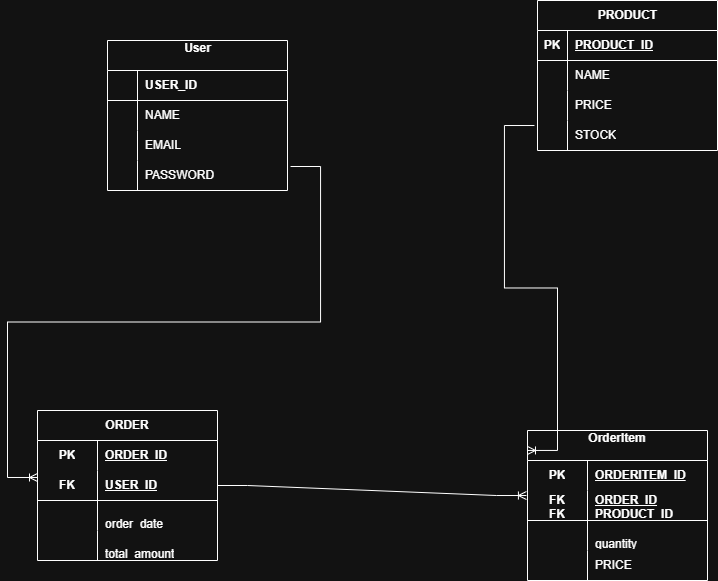

The diagram above was exported from draw.io. Its source (the exported page's mxGraphModel, read from the mxfile embedded in the PNG):
<mxGraphModel dx="872" dy="477" grid="1" gridSize="10" guides="1" tooltips="1" connect="1" arrows="1" fold="1" page="1" pageScale="1" pageWidth="827" pageHeight="1169" math="0" shadow="0">
  <root>
    <mxCell id="0" />
    <mxCell id="1" parent="0" />
    <mxCell id="MSIcDKWWLDLL7X_Bo7TJ-1" parent="1" style="shape=table;startSize=30;container=1;collapsible=1;childLayout=tableLayout;fixedRows=1;rowLines=0;fontStyle=1;align=center;resizeLast=1;html=1;" value="&#10; User&#10;&#10;" vertex="1">
      <mxGeometry height="150" width="180" x="190" y="70" as="geometry" />
    </mxCell>
    <mxCell id="MSIcDKWWLDLL7X_Bo7TJ-2" parent="MSIcDKWWLDLL7X_Bo7TJ-1" style="shape=tableRow;horizontal=0;startSize=0;swimlaneHead=0;swimlaneBody=0;fillColor=none;collapsible=0;dropTarget=0;points=[[0,0.5],[1,0.5]];portConstraint=eastwest;top=0;left=0;right=0;bottom=1;" value="" vertex="1">
      <mxGeometry height="30" width="180" y="30" as="geometry" />
    </mxCell>
    <mxCell id="MSIcDKWWLDLL7X_Bo7TJ-3" parent="MSIcDKWWLDLL7X_Bo7TJ-2" style="shape=partialRectangle;connectable=0;fillColor=none;top=0;left=0;bottom=0;right=0;fontStyle=1;overflow=hidden;whiteSpace=wrap;html=1;" value="" vertex="1">
      <mxGeometry height="30" width="30" as="geometry">
        <mxRectangle height="30" width="30" as="alternateBounds" />
      </mxGeometry>
    </mxCell>
    <mxCell id="MSIcDKWWLDLL7X_Bo7TJ-4" parent="MSIcDKWWLDLL7X_Bo7TJ-2" style="shape=partialRectangle;connectable=0;fillColor=none;top=0;left=0;bottom=0;right=0;align=left;spacingLeft=6;fontStyle=1;overflow=hidden;whiteSpace=wrap;html=1;" value="USER_ID" vertex="1">
      <mxGeometry height="30" width="150" x="30" as="geometry">
        <mxRectangle height="30" width="150" as="alternateBounds" />
      </mxGeometry>
    </mxCell>
    <mxCell id="MSIcDKWWLDLL7X_Bo7TJ-5" parent="MSIcDKWWLDLL7X_Bo7TJ-1" style="shape=tableRow;horizontal=0;startSize=0;swimlaneHead=0;swimlaneBody=0;fillColor=none;collapsible=0;dropTarget=0;points=[[0,0.5],[1,0.5]];portConstraint=eastwest;top=0;left=0;right=0;bottom=0;" value="" vertex="1">
      <mxGeometry height="30" width="180" y="60" as="geometry" />
    </mxCell>
    <mxCell id="MSIcDKWWLDLL7X_Bo7TJ-6" parent="MSIcDKWWLDLL7X_Bo7TJ-5" style="shape=partialRectangle;connectable=0;fillColor=none;top=0;left=0;bottom=0;right=0;editable=1;overflow=hidden;whiteSpace=wrap;html=1;" value="" vertex="1">
      <mxGeometry height="30" width="30" as="geometry">
        <mxRectangle height="30" width="30" as="alternateBounds" />
      </mxGeometry>
    </mxCell>
    <mxCell id="MSIcDKWWLDLL7X_Bo7TJ-7" parent="MSIcDKWWLDLL7X_Bo7TJ-5" style="shape=partialRectangle;connectable=0;fillColor=none;top=0;left=0;bottom=0;right=0;align=left;spacingLeft=6;overflow=hidden;whiteSpace=wrap;html=1;" value="NAME" vertex="1">
      <mxGeometry height="30" width="150" x="30" as="geometry">
        <mxRectangle height="30" width="150" as="alternateBounds" />
      </mxGeometry>
    </mxCell>
    <mxCell id="MSIcDKWWLDLL7X_Bo7TJ-8" parent="MSIcDKWWLDLL7X_Bo7TJ-1" style="shape=tableRow;horizontal=0;startSize=0;swimlaneHead=0;swimlaneBody=0;fillColor=none;collapsible=0;dropTarget=0;points=[[0,0.5],[1,0.5]];portConstraint=eastwest;top=0;left=0;right=0;bottom=0;" value="" vertex="1">
      <mxGeometry height="30" width="180" y="90" as="geometry" />
    </mxCell>
    <mxCell id="MSIcDKWWLDLL7X_Bo7TJ-9" parent="MSIcDKWWLDLL7X_Bo7TJ-8" style="shape=partialRectangle;connectable=0;fillColor=none;top=0;left=0;bottom=0;right=0;editable=1;overflow=hidden;whiteSpace=wrap;html=1;" value="" vertex="1">
      <mxGeometry height="30" width="30" as="geometry">
        <mxRectangle height="30" width="30" as="alternateBounds" />
      </mxGeometry>
    </mxCell>
    <mxCell id="MSIcDKWWLDLL7X_Bo7TJ-10" parent="MSIcDKWWLDLL7X_Bo7TJ-8" style="shape=partialRectangle;connectable=0;fillColor=none;top=0;left=0;bottom=0;right=0;align=left;spacingLeft=6;overflow=hidden;whiteSpace=wrap;html=1;" value="EMAIL" vertex="1">
      <mxGeometry height="30" width="150" x="30" as="geometry">
        <mxRectangle height="30" width="150" as="alternateBounds" />
      </mxGeometry>
    </mxCell>
    <mxCell id="MSIcDKWWLDLL7X_Bo7TJ-11" parent="MSIcDKWWLDLL7X_Bo7TJ-1" style="shape=tableRow;horizontal=0;startSize=0;swimlaneHead=0;swimlaneBody=0;fillColor=none;collapsible=0;dropTarget=0;points=[[0,0.5],[1,0.5]];portConstraint=eastwest;top=0;left=0;right=0;bottom=0;" value="" vertex="1">
      <mxGeometry height="30" width="180" y="120" as="geometry" />
    </mxCell>
    <mxCell id="MSIcDKWWLDLL7X_Bo7TJ-12" parent="MSIcDKWWLDLL7X_Bo7TJ-11" style="shape=partialRectangle;connectable=0;fillColor=none;top=0;left=0;bottom=0;right=0;editable=1;overflow=hidden;whiteSpace=wrap;html=1;" value="" vertex="1">
      <mxGeometry height="30" width="30" as="geometry">
        <mxRectangle height="30" width="30" as="alternateBounds" />
      </mxGeometry>
    </mxCell>
    <mxCell id="MSIcDKWWLDLL7X_Bo7TJ-13" parent="MSIcDKWWLDLL7X_Bo7TJ-11" style="shape=partialRectangle;connectable=0;fillColor=none;top=0;left=0;bottom=0;right=0;align=left;spacingLeft=6;overflow=hidden;whiteSpace=wrap;html=1;" value="PASSWORD" vertex="1">
      <mxGeometry height="30" width="150" x="30" as="geometry">
        <mxRectangle height="30" width="150" as="alternateBounds" />
      </mxGeometry>
    </mxCell>
    <mxCell id="MSIcDKWWLDLL7X_Bo7TJ-15" parent="1" style="shape=table;startSize=30;container=1;collapsible=1;childLayout=tableLayout;fixedRows=1;rowLines=0;fontStyle=1;align=center;resizeLast=1;html=1;" value="PRODUCT" vertex="1">
      <mxGeometry height="150" width="180" x="620" y="30" as="geometry" />
    </mxCell>
    <mxCell id="MSIcDKWWLDLL7X_Bo7TJ-16" parent="MSIcDKWWLDLL7X_Bo7TJ-15" style="shape=tableRow;horizontal=0;startSize=0;swimlaneHead=0;swimlaneBody=0;fillColor=none;collapsible=0;dropTarget=0;points=[[0,0.5],[1,0.5]];portConstraint=eastwest;top=0;left=0;right=0;bottom=1;" value="" vertex="1">
      <mxGeometry height="30" width="180" y="30" as="geometry" />
    </mxCell>
    <mxCell id="MSIcDKWWLDLL7X_Bo7TJ-17" parent="MSIcDKWWLDLL7X_Bo7TJ-16" style="shape=partialRectangle;connectable=0;fillColor=none;top=0;left=0;bottom=0;right=0;fontStyle=1;overflow=hidden;whiteSpace=wrap;html=1;" value="PK" vertex="1">
      <mxGeometry height="30" width="30" as="geometry">
        <mxRectangle height="30" width="30" as="alternateBounds" />
      </mxGeometry>
    </mxCell>
    <mxCell id="MSIcDKWWLDLL7X_Bo7TJ-18" parent="MSIcDKWWLDLL7X_Bo7TJ-16" style="shape=partialRectangle;connectable=0;fillColor=none;top=0;left=0;bottom=0;right=0;align=left;spacingLeft=6;fontStyle=5;overflow=hidden;whiteSpace=wrap;html=1;" value="PRODUCT_ID" vertex="1">
      <mxGeometry height="30" width="150" x="30" as="geometry">
        <mxRectangle height="30" width="150" as="alternateBounds" />
      </mxGeometry>
    </mxCell>
    <mxCell id="MSIcDKWWLDLL7X_Bo7TJ-19" parent="MSIcDKWWLDLL7X_Bo7TJ-15" style="shape=tableRow;horizontal=0;startSize=0;swimlaneHead=0;swimlaneBody=0;fillColor=none;collapsible=0;dropTarget=0;points=[[0,0.5],[1,0.5]];portConstraint=eastwest;top=0;left=0;right=0;bottom=0;" value="" vertex="1">
      <mxGeometry height="30" width="180" y="60" as="geometry" />
    </mxCell>
    <mxCell id="MSIcDKWWLDLL7X_Bo7TJ-20" parent="MSIcDKWWLDLL7X_Bo7TJ-19" style="shape=partialRectangle;connectable=0;fillColor=none;top=0;left=0;bottom=0;right=0;editable=1;overflow=hidden;whiteSpace=wrap;html=1;" value="" vertex="1">
      <mxGeometry height="30" width="30" as="geometry">
        <mxRectangle height="30" width="30" as="alternateBounds" />
      </mxGeometry>
    </mxCell>
    <mxCell id="MSIcDKWWLDLL7X_Bo7TJ-21" parent="MSIcDKWWLDLL7X_Bo7TJ-19" style="shape=partialRectangle;connectable=0;fillColor=none;top=0;left=0;bottom=0;right=0;align=left;spacingLeft=6;overflow=hidden;whiteSpace=wrap;html=1;" value="NAME" vertex="1">
      <mxGeometry height="30" width="150" x="30" as="geometry">
        <mxRectangle height="30" width="150" as="alternateBounds" />
      </mxGeometry>
    </mxCell>
    <mxCell id="MSIcDKWWLDLL7X_Bo7TJ-22" parent="MSIcDKWWLDLL7X_Bo7TJ-15" style="shape=tableRow;horizontal=0;startSize=0;swimlaneHead=0;swimlaneBody=0;fillColor=none;collapsible=0;dropTarget=0;points=[[0,0.5],[1,0.5]];portConstraint=eastwest;top=0;left=0;right=0;bottom=0;" value="" vertex="1">
      <mxGeometry height="30" width="180" y="90" as="geometry" />
    </mxCell>
    <mxCell id="MSIcDKWWLDLL7X_Bo7TJ-23" parent="MSIcDKWWLDLL7X_Bo7TJ-22" style="shape=partialRectangle;connectable=0;fillColor=none;top=0;left=0;bottom=0;right=0;editable=1;overflow=hidden;whiteSpace=wrap;html=1;" value="" vertex="1">
      <mxGeometry height="30" width="30" as="geometry">
        <mxRectangle height="30" width="30" as="alternateBounds" />
      </mxGeometry>
    </mxCell>
    <mxCell id="MSIcDKWWLDLL7X_Bo7TJ-24" parent="MSIcDKWWLDLL7X_Bo7TJ-22" style="shape=partialRectangle;connectable=0;fillColor=none;top=0;left=0;bottom=0;right=0;align=left;spacingLeft=6;overflow=hidden;whiteSpace=wrap;html=1;" value="PRICE" vertex="1">
      <mxGeometry height="30" width="150" x="30" as="geometry">
        <mxRectangle height="30" width="150" as="alternateBounds" />
      </mxGeometry>
    </mxCell>
    <mxCell id="MSIcDKWWLDLL7X_Bo7TJ-25" parent="MSIcDKWWLDLL7X_Bo7TJ-15" style="shape=tableRow;horizontal=0;startSize=0;swimlaneHead=0;swimlaneBody=0;fillColor=none;collapsible=0;dropTarget=0;points=[[0,0.5],[1,0.5]];portConstraint=eastwest;top=0;left=0;right=0;bottom=0;" value="" vertex="1">
      <mxGeometry height="30" width="180" y="120" as="geometry" />
    </mxCell>
    <mxCell id="MSIcDKWWLDLL7X_Bo7TJ-26" parent="MSIcDKWWLDLL7X_Bo7TJ-25" style="shape=partialRectangle;connectable=0;fillColor=none;top=0;left=0;bottom=0;right=0;editable=1;overflow=hidden;whiteSpace=wrap;html=1;" value="" vertex="1">
      <mxGeometry height="30" width="30" as="geometry">
        <mxRectangle height="30" width="30" as="alternateBounds" />
      </mxGeometry>
    </mxCell>
    <mxCell id="MSIcDKWWLDLL7X_Bo7TJ-27" parent="MSIcDKWWLDLL7X_Bo7TJ-25" style="shape=partialRectangle;connectable=0;fillColor=none;top=0;left=0;bottom=0;right=0;align=left;spacingLeft=6;overflow=hidden;whiteSpace=wrap;html=1;" value="STOCK" vertex="1">
      <mxGeometry height="30" width="150" x="30" as="geometry">
        <mxRectangle height="30" width="150" as="alternateBounds" />
      </mxGeometry>
    </mxCell>
    <mxCell id="MSIcDKWWLDLL7X_Bo7TJ-28" parent="1" style="shape=table;startSize=30;container=1;collapsible=1;childLayout=tableLayout;fixedRows=1;rowLines=0;fontStyle=1;align=center;resizeLast=1;html=1;whiteSpace=wrap;" value="ORDER" vertex="1">
      <mxGeometry height="150" width="180" x="120" y="440" as="geometry" />
    </mxCell>
    <mxCell id="MSIcDKWWLDLL7X_Bo7TJ-29" parent="MSIcDKWWLDLL7X_Bo7TJ-28" style="shape=tableRow;horizontal=0;startSize=0;swimlaneHead=0;swimlaneBody=0;fillColor=none;collapsible=0;dropTarget=0;points=[[0,0.5],[1,0.5]];portConstraint=eastwest;top=0;left=0;right=0;bottom=0;html=1;" value="" vertex="1">
      <mxGeometry height="30" width="180" y="30" as="geometry" />
    </mxCell>
    <mxCell id="MSIcDKWWLDLL7X_Bo7TJ-30" parent="MSIcDKWWLDLL7X_Bo7TJ-29" style="shape=partialRectangle;connectable=0;fillColor=none;top=0;left=0;bottom=0;right=0;fontStyle=1;overflow=hidden;html=1;whiteSpace=wrap;" value="PK" vertex="1">
      <mxGeometry height="30" width="60" as="geometry">
        <mxRectangle height="30" width="60" as="alternateBounds" />
      </mxGeometry>
    </mxCell>
    <mxCell id="MSIcDKWWLDLL7X_Bo7TJ-31" parent="MSIcDKWWLDLL7X_Bo7TJ-29" style="shape=partialRectangle;connectable=0;fillColor=none;top=0;left=0;bottom=0;right=0;align=left;spacingLeft=6;fontStyle=5;overflow=hidden;html=1;whiteSpace=wrap;" value="ORDER_ID" vertex="1">
      <mxGeometry height="30" width="120" x="60" as="geometry">
        <mxRectangle height="30" width="120" as="alternateBounds" />
      </mxGeometry>
    </mxCell>
    <mxCell id="MSIcDKWWLDLL7X_Bo7TJ-32" parent="MSIcDKWWLDLL7X_Bo7TJ-28" style="shape=tableRow;horizontal=0;startSize=0;swimlaneHead=0;swimlaneBody=0;fillColor=none;collapsible=0;dropTarget=0;points=[[0,0.5],[1,0.5]];portConstraint=eastwest;top=0;left=0;right=0;bottom=1;html=1;" value="" vertex="1">
      <mxGeometry height="30" width="180" y="60" as="geometry" />
    </mxCell>
    <mxCell id="MSIcDKWWLDLL7X_Bo7TJ-33" parent="MSIcDKWWLDLL7X_Bo7TJ-32" style="shape=partialRectangle;connectable=0;fillColor=none;top=0;left=0;bottom=0;right=0;fontStyle=1;overflow=hidden;html=1;whiteSpace=wrap;" value="FK" vertex="1">
      <mxGeometry height="30" width="60" as="geometry">
        <mxRectangle height="30" width="60" as="alternateBounds" />
      </mxGeometry>
    </mxCell>
    <mxCell id="MSIcDKWWLDLL7X_Bo7TJ-34" parent="MSIcDKWWLDLL7X_Bo7TJ-32" style="shape=partialRectangle;connectable=0;fillColor=none;top=0;left=0;bottom=0;right=0;align=left;spacingLeft=6;fontStyle=5;overflow=hidden;html=1;whiteSpace=wrap;" value="USER_ID" vertex="1">
      <mxGeometry height="30" width="120" x="60" as="geometry">
        <mxRectangle height="30" width="120" as="alternateBounds" />
      </mxGeometry>
    </mxCell>
    <mxCell id="MSIcDKWWLDLL7X_Bo7TJ-35" parent="MSIcDKWWLDLL7X_Bo7TJ-28" style="shape=tableRow;horizontal=0;startSize=0;swimlaneHead=0;swimlaneBody=0;fillColor=none;collapsible=0;dropTarget=0;points=[[0,0.5],[1,0.5]];portConstraint=eastwest;top=0;left=0;right=0;bottom=0;html=1;" value="" vertex="1">
      <mxGeometry height="30" width="180" y="90" as="geometry" />
    </mxCell>
    <mxCell id="MSIcDKWWLDLL7X_Bo7TJ-36" parent="MSIcDKWWLDLL7X_Bo7TJ-35" style="shape=partialRectangle;connectable=0;fillColor=none;top=0;left=0;bottom=0;right=0;editable=1;overflow=hidden;html=1;whiteSpace=wrap;" value="" vertex="1">
      <mxGeometry height="30" width="60" as="geometry">
        <mxRectangle height="30" width="60" as="alternateBounds" />
      </mxGeometry>
    </mxCell>
    <mxCell id="MSIcDKWWLDLL7X_Bo7TJ-37" parent="MSIcDKWWLDLL7X_Bo7TJ-35" style="shape=partialRectangle;connectable=0;fillColor=none;top=0;left=0;bottom=0;right=0;align=left;spacingLeft=6;overflow=hidden;html=1;whiteSpace=wrap;" value="&#10;order_date&#10;&#10;" vertex="1">
      <mxGeometry height="30" width="120" x="60" as="geometry">
        <mxRectangle height="30" width="120" as="alternateBounds" />
      </mxGeometry>
    </mxCell>
    <mxCell id="MSIcDKWWLDLL7X_Bo7TJ-38" parent="MSIcDKWWLDLL7X_Bo7TJ-28" style="shape=tableRow;horizontal=0;startSize=0;swimlaneHead=0;swimlaneBody=0;fillColor=none;collapsible=0;dropTarget=0;points=[[0,0.5],[1,0.5]];portConstraint=eastwest;top=0;left=0;right=0;bottom=0;html=1;" value="" vertex="1">
      <mxGeometry height="30" width="180" y="120" as="geometry" />
    </mxCell>
    <mxCell id="MSIcDKWWLDLL7X_Bo7TJ-39" parent="MSIcDKWWLDLL7X_Bo7TJ-38" style="shape=partialRectangle;connectable=0;fillColor=none;top=0;left=0;bottom=0;right=0;editable=1;overflow=hidden;html=1;whiteSpace=wrap;" value="" vertex="1">
      <mxGeometry height="30" width="60" as="geometry">
        <mxRectangle height="30" width="60" as="alternateBounds" />
      </mxGeometry>
    </mxCell>
    <mxCell id="MSIcDKWWLDLL7X_Bo7TJ-40" parent="MSIcDKWWLDLL7X_Bo7TJ-38" style="shape=partialRectangle;connectable=0;fillColor=none;top=0;left=0;bottom=0;right=0;align=left;spacingLeft=6;overflow=hidden;html=1;whiteSpace=wrap;" value="&#10;total_amount&#10;&#10;" vertex="1">
      <mxGeometry height="30" width="120" x="60" as="geometry">
        <mxRectangle height="30" width="120" as="alternateBounds" />
      </mxGeometry>
    </mxCell>
    <mxCell id="MSIcDKWWLDLL7X_Bo7TJ-41" parent="1" style="shape=table;startSize=30;container=1;collapsible=1;childLayout=tableLayout;fixedRows=1;rowLines=0;fontStyle=1;align=center;resizeLast=1;html=1;whiteSpace=wrap;" value="&#10;OrderItem&#10;&#10;" vertex="1">
      <mxGeometry height="150" width="180" x="610" y="460" as="geometry" />
    </mxCell>
    <mxCell id="MSIcDKWWLDLL7X_Bo7TJ-42" parent="MSIcDKWWLDLL7X_Bo7TJ-41" style="shape=tableRow;horizontal=0;startSize=0;swimlaneHead=0;swimlaneBody=0;fillColor=none;collapsible=0;dropTarget=0;points=[[0,0.5],[1,0.5]];portConstraint=eastwest;top=0;left=0;right=0;bottom=0;html=1;" value="" vertex="1">
      <mxGeometry height="30" width="180" y="30" as="geometry" />
    </mxCell>
    <mxCell id="MSIcDKWWLDLL7X_Bo7TJ-43" parent="MSIcDKWWLDLL7X_Bo7TJ-42" style="shape=partialRectangle;connectable=0;fillColor=none;top=0;left=0;bottom=0;right=0;fontStyle=1;overflow=hidden;html=1;whiteSpace=wrap;" value="PK" vertex="1">
      <mxGeometry height="30" width="60" as="geometry">
        <mxRectangle height="30" width="60" as="alternateBounds" />
      </mxGeometry>
    </mxCell>
    <mxCell id="MSIcDKWWLDLL7X_Bo7TJ-44" parent="MSIcDKWWLDLL7X_Bo7TJ-42" style="shape=partialRectangle;connectable=0;fillColor=none;top=0;left=0;bottom=0;right=0;align=left;spacingLeft=6;fontStyle=5;overflow=hidden;html=1;whiteSpace=wrap;" value="ORDERITEM_ID" vertex="1">
      <mxGeometry height="30" width="120" x="60" as="geometry">
        <mxRectangle height="30" width="120" as="alternateBounds" />
      </mxGeometry>
    </mxCell>
    <mxCell id="MSIcDKWWLDLL7X_Bo7TJ-45" parent="MSIcDKWWLDLL7X_Bo7TJ-41" style="shape=tableRow;horizontal=0;startSize=0;swimlaneHead=0;swimlaneBody=0;fillColor=none;collapsible=0;dropTarget=0;points=[[0,0.5],[1,0.5]];portConstraint=eastwest;top=0;left=0;right=0;bottom=1;html=1;" value="" vertex="1">
      <mxGeometry height="30" width="180" y="60" as="geometry" />
    </mxCell>
    <mxCell id="MSIcDKWWLDLL7X_Bo7TJ-46" parent="MSIcDKWWLDLL7X_Bo7TJ-45" style="shape=partialRectangle;connectable=0;fillColor=none;top=0;left=0;bottom=0;right=0;fontStyle=1;overflow=hidden;html=1;whiteSpace=wrap;" value="FK&lt;div&gt;FK&lt;/div&gt;" vertex="1">
      <mxGeometry height="30" width="60" as="geometry">
        <mxRectangle height="30" width="60" as="alternateBounds" />
      </mxGeometry>
    </mxCell>
    <mxCell id="MSIcDKWWLDLL7X_Bo7TJ-47" parent="MSIcDKWWLDLL7X_Bo7TJ-45" style="shape=partialRectangle;connectable=0;fillColor=none;top=0;left=0;bottom=0;right=0;align=left;spacingLeft=6;fontStyle=5;overflow=hidden;html=1;whiteSpace=wrap;" value="ORDER_ID&lt;div&gt;PRODUCT_ID&lt;/div&gt;" vertex="1">
      <mxGeometry height="30" width="120" x="60" as="geometry">
        <mxRectangle height="30" width="120" as="alternateBounds" />
      </mxGeometry>
    </mxCell>
    <mxCell id="MSIcDKWWLDLL7X_Bo7TJ-48" parent="MSIcDKWWLDLL7X_Bo7TJ-41" style="shape=tableRow;horizontal=0;startSize=0;swimlaneHead=0;swimlaneBody=0;fillColor=none;collapsible=0;dropTarget=0;points=[[0,0.5],[1,0.5]];portConstraint=eastwest;top=0;left=0;right=0;bottom=0;html=1;" value="" vertex="1">
      <mxGeometry height="30" width="180" y="90" as="geometry" />
    </mxCell>
    <mxCell id="MSIcDKWWLDLL7X_Bo7TJ-49" parent="MSIcDKWWLDLL7X_Bo7TJ-48" style="shape=partialRectangle;connectable=0;fillColor=none;top=0;left=0;bottom=0;right=0;editable=1;overflow=hidden;html=1;whiteSpace=wrap;" value="" vertex="1">
      <mxGeometry height="30" width="60" as="geometry">
        <mxRectangle height="30" width="60" as="alternateBounds" />
      </mxGeometry>
    </mxCell>
    <mxCell id="MSIcDKWWLDLL7X_Bo7TJ-50" parent="MSIcDKWWLDLL7X_Bo7TJ-48" style="shape=partialRectangle;connectable=0;fillColor=none;top=0;left=0;bottom=0;right=0;align=left;spacingLeft=6;overflow=hidden;html=1;whiteSpace=wrap;" value="&#10;&lt;li data-section-id=&quot;1ba9jzn&quot; data-start=&quot;943&quot; data-end=&quot;953&quot;&gt;quantity&#10;&lt;/li&gt;&#10;&lt;li data-section-id=&quot;16jlv51&quot; data-start=&quot;954&quot; data-end=&quot;961&quot;&gt;&#10;&lt;/li&gt;&#10;&#10;" vertex="1">
      <mxGeometry height="30" width="120" x="60" as="geometry">
        <mxRectangle height="30" width="120" as="alternateBounds" />
      </mxGeometry>
    </mxCell>
    <mxCell id="MSIcDKWWLDLL7X_Bo7TJ-51" parent="MSIcDKWWLDLL7X_Bo7TJ-41" style="shape=tableRow;horizontal=0;startSize=0;swimlaneHead=0;swimlaneBody=0;fillColor=none;collapsible=0;dropTarget=0;points=[[0,0.5],[1,0.5]];portConstraint=eastwest;top=0;left=0;right=0;bottom=0;html=1;" value="" vertex="1">
      <mxGeometry height="30" width="180" y="120" as="geometry" />
    </mxCell>
    <mxCell id="MSIcDKWWLDLL7X_Bo7TJ-52" parent="MSIcDKWWLDLL7X_Bo7TJ-51" style="shape=partialRectangle;connectable=0;fillColor=none;top=0;left=0;bottom=0;right=0;editable=1;overflow=hidden;html=1;whiteSpace=wrap;" value="" vertex="1">
      <mxGeometry height="30" width="60" as="geometry">
        <mxRectangle height="30" width="60" as="alternateBounds" />
      </mxGeometry>
    </mxCell>
    <mxCell id="MSIcDKWWLDLL7X_Bo7TJ-53" parent="MSIcDKWWLDLL7X_Bo7TJ-51" style="shape=partialRectangle;connectable=0;fillColor=none;top=0;left=0;bottom=0;right=0;align=left;spacingLeft=6;overflow=hidden;html=1;whiteSpace=wrap;" value="PRICE" vertex="1">
      <mxGeometry height="30" width="120" x="60" as="geometry">
        <mxRectangle height="30" width="120" as="alternateBounds" />
      </mxGeometry>
    </mxCell>
    <mxCell id="MSIcDKWWLDLL7X_Bo7TJ-67" edge="1" parent="1" source="MSIcDKWWLDLL7X_Bo7TJ-11" style="edgeStyle=entityRelationEdgeStyle;fontSize=12;html=1;endArrow=ERoneToMany;rounded=0;entryX=-0.006;entryY=0.233;entryDx=0;entryDy=0;entryPerimeter=0;exitX=1.017;exitY=0.2;exitDx=0;exitDy=0;exitPerimeter=0;" value="">
      <mxGeometry height="100" relative="1" width="100" as="geometry">
        <mxPoint x="187.11999999999998" y="162.01" as="sourcePoint" />
        <mxPoint x="119.99999999999996" y="506.99" as="targetPoint" />
      </mxGeometry>
    </mxCell>
    <mxCell id="MSIcDKWWLDLL7X_Bo7TJ-69" edge="1" parent="1" source="MSIcDKWWLDLL7X_Bo7TJ-32" style="edgeStyle=entityRelationEdgeStyle;fontSize=12;html=1;endArrow=ERoneToMany;rounded=0;exitX=1;exitY=0.5;exitDx=0;exitDy=0;entryX=-0.006;entryY=0.167;entryDx=0;entryDy=0;entryPerimeter=0;" target="MSIcDKWWLDLL7X_Bo7TJ-45" value="">
      <mxGeometry height="100" relative="1" width="100" as="geometry">
        <mxPoint x="360" y="530" as="sourcePoint" />
        <mxPoint x="460" y="430" as="targetPoint" />
      </mxGeometry>
    </mxCell>
    <mxCell id="MSIcDKWWLDLL7X_Bo7TJ-70" edge="1" parent="1" source="MSIcDKWWLDLL7X_Bo7TJ-25" style="edgeStyle=entityRelationEdgeStyle;fontSize=12;html=1;endArrow=ERoneToMany;rounded=0;exitX=-0.017;exitY=0.167;exitDx=0;exitDy=0;exitPerimeter=0;entryX=0;entryY=0.133;entryDx=0;entryDy=0;entryPerimeter=0;" target="MSIcDKWWLDLL7X_Bo7TJ-41" value="">
      <mxGeometry height="100" relative="1" width="100" as="geometry">
        <mxPoint x="610" y="290" as="sourcePoint" />
        <mxPoint x="480" y="380" as="targetPoint" />
      </mxGeometry>
    </mxCell>
  </root>
</mxGraphModel>